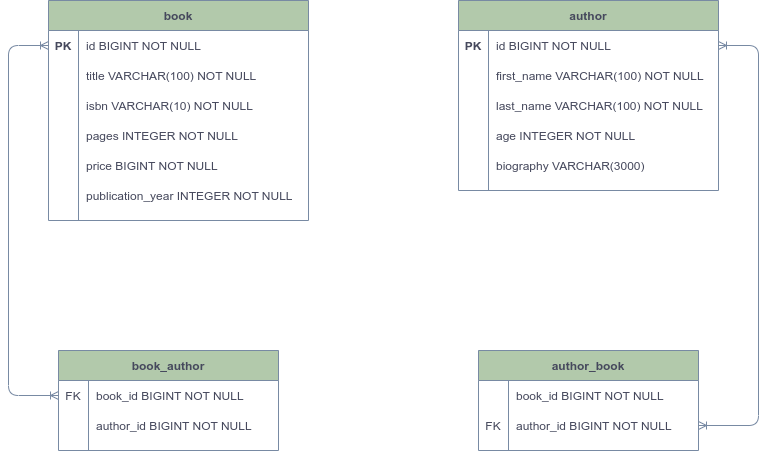

The diagram above was exported from draw.io. Its source (the exported page's mxGraphModel, read from the mxfile embedded in the PNG):
<mxGraphModel dx="1422" dy="774" grid="1" gridSize="10" guides="1" tooltips="1" connect="1" arrows="1" fold="1" page="1" pageScale="1" pageWidth="1169" pageHeight="827" math="0" shadow="0">
  <root>
    <mxCell id="0" />
    <mxCell id="1" parent="0" />
    <mxCell id="S5CamFW0g2-xa1jgUPtI-1" value="author" style="shape=table;startSize=30;container=1;collapsible=1;childLayout=tableLayout;fixedRows=1;rowLines=0;fontStyle=1;align=center;resizeLast=1;fillColor=#B2C9AB;strokeColor=#788AA3;fontColor=#46495D;" vertex="1" parent="1">
      <mxGeometry x="600" y="150" width="260" height="190" as="geometry" />
    </mxCell>
    <mxCell id="S5CamFW0g2-xa1jgUPtI-2" value="" style="shape=partialRectangle;collapsible=0;dropTarget=0;pointerEvents=0;fillColor=none;points=[[0,0.5],[1,0.5]];portConstraint=eastwest;top=0;left=0;right=0;bottom=0;strokeColor=#788AA3;fontColor=#46495D;" vertex="1" parent="S5CamFW0g2-xa1jgUPtI-1">
      <mxGeometry y="30" width="260" height="30" as="geometry" />
    </mxCell>
    <mxCell id="S5CamFW0g2-xa1jgUPtI-3" value="PK" style="shape=partialRectangle;overflow=hidden;connectable=0;fillColor=none;top=0;left=0;bottom=0;right=0;strokeColor=#788AA3;fontColor=#46495D;fontStyle=1" vertex="1" parent="S5CamFW0g2-xa1jgUPtI-2">
      <mxGeometry width="30" height="30" as="geometry" />
    </mxCell>
    <mxCell id="S5CamFW0g2-xa1jgUPtI-4" value="id BIGINT NOT NULL" style="shape=partialRectangle;overflow=hidden;connectable=0;fillColor=none;top=0;left=0;bottom=0;right=0;align=left;spacingLeft=6;strokeColor=#788AA3;fontColor=#46495D;" vertex="1" parent="S5CamFW0g2-xa1jgUPtI-2">
      <mxGeometry x="30" width="230" height="30" as="geometry" />
    </mxCell>
    <mxCell id="S5CamFW0g2-xa1jgUPtI-5" value="" style="shape=partialRectangle;collapsible=0;dropTarget=0;pointerEvents=0;fillColor=none;points=[[0,0.5],[1,0.5]];portConstraint=eastwest;top=0;left=0;right=0;bottom=0;strokeColor=#788AA3;fontColor=#46495D;" vertex="1" parent="S5CamFW0g2-xa1jgUPtI-1">
      <mxGeometry y="60" width="260" height="30" as="geometry" />
    </mxCell>
    <mxCell id="S5CamFW0g2-xa1jgUPtI-6" value="" style="shape=partialRectangle;overflow=hidden;connectable=0;fillColor=none;top=0;left=0;bottom=0;right=0;strokeColor=#788AA3;fontColor=#46495D;" vertex="1" parent="S5CamFW0g2-xa1jgUPtI-5">
      <mxGeometry width="30" height="30" as="geometry" />
    </mxCell>
    <mxCell id="S5CamFW0g2-xa1jgUPtI-7" value="first_name VARCHAR(100) NOT NULL" style="shape=partialRectangle;overflow=hidden;connectable=0;fillColor=none;top=0;left=0;bottom=0;right=0;align=left;spacingLeft=6;strokeColor=#788AA3;fontColor=#46495D;" vertex="1" parent="S5CamFW0g2-xa1jgUPtI-5">
      <mxGeometry x="30" width="230" height="30" as="geometry" />
    </mxCell>
    <mxCell id="S5CamFW0g2-xa1jgUPtI-8" value="" style="shape=partialRectangle;collapsible=0;dropTarget=0;pointerEvents=0;fillColor=none;points=[[0,0.5],[1,0.5]];portConstraint=eastwest;top=0;left=0;right=0;bottom=0;strokeColor=#788AA3;fontColor=#46495D;" vertex="1" parent="S5CamFW0g2-xa1jgUPtI-1">
      <mxGeometry y="90" width="260" height="30" as="geometry" />
    </mxCell>
    <mxCell id="S5CamFW0g2-xa1jgUPtI-9" value="" style="shape=partialRectangle;overflow=hidden;connectable=0;fillColor=none;top=0;left=0;bottom=0;right=0;strokeColor=#788AA3;fontColor=#46495D;" vertex="1" parent="S5CamFW0g2-xa1jgUPtI-8">
      <mxGeometry width="30" height="30" as="geometry" />
    </mxCell>
    <mxCell id="S5CamFW0g2-xa1jgUPtI-10" value="last_name VARCHAR(100) NOT NULL" style="shape=partialRectangle;overflow=hidden;connectable=0;fillColor=none;top=0;left=0;bottom=0;right=0;align=left;spacingLeft=6;strokeColor=#788AA3;fontColor=#46495D;" vertex="1" parent="S5CamFW0g2-xa1jgUPtI-8">
      <mxGeometry x="30" width="230" height="30" as="geometry" />
    </mxCell>
    <mxCell id="S5CamFW0g2-xa1jgUPtI-11" value="" style="shape=partialRectangle;collapsible=0;dropTarget=0;pointerEvents=0;fillColor=none;points=[[0,0.5],[1,0.5]];portConstraint=eastwest;top=0;left=0;right=0;bottom=0;strokeColor=#788AA3;fontColor=#46495D;" vertex="1" parent="S5CamFW0g2-xa1jgUPtI-1">
      <mxGeometry y="120" width="260" height="30" as="geometry" />
    </mxCell>
    <mxCell id="S5CamFW0g2-xa1jgUPtI-12" value="" style="shape=partialRectangle;overflow=hidden;connectable=0;fillColor=none;top=0;left=0;bottom=0;right=0;strokeColor=#788AA3;fontColor=#46495D;" vertex="1" parent="S5CamFW0g2-xa1jgUPtI-11">
      <mxGeometry width="30" height="30" as="geometry" />
    </mxCell>
    <mxCell id="S5CamFW0g2-xa1jgUPtI-13" value="age INTEGER NOT NULL" style="shape=partialRectangle;overflow=hidden;connectable=0;fillColor=none;top=0;left=0;bottom=0;right=0;align=left;spacingLeft=6;strokeColor=#788AA3;fontColor=#46495D;" vertex="1" parent="S5CamFW0g2-xa1jgUPtI-11">
      <mxGeometry x="30" width="230" height="30" as="geometry" />
    </mxCell>
    <mxCell id="S5CamFW0g2-xa1jgUPtI-14" value="" style="shape=partialRectangle;collapsible=0;dropTarget=0;pointerEvents=0;fillColor=none;points=[[0,0.5],[1,0.5]];portConstraint=eastwest;top=0;left=0;right=0;bottom=0;strokeColor=#788AA3;fontColor=#46495D;" vertex="1" parent="S5CamFW0g2-xa1jgUPtI-1">
      <mxGeometry y="150" width="260" height="30" as="geometry" />
    </mxCell>
    <mxCell id="S5CamFW0g2-xa1jgUPtI-15" value="" style="shape=partialRectangle;overflow=hidden;connectable=0;fillColor=none;top=0;left=0;bottom=0;right=0;strokeColor=#788AA3;fontColor=#46495D;" vertex="1" parent="S5CamFW0g2-xa1jgUPtI-14">
      <mxGeometry width="30" height="30" as="geometry" />
    </mxCell>
    <mxCell id="S5CamFW0g2-xa1jgUPtI-16" value="biography VARCHAR(3000)" style="shape=partialRectangle;overflow=hidden;connectable=0;fillColor=none;top=0;left=0;bottom=0;right=0;align=left;spacingLeft=6;strokeColor=#788AA3;fontColor=#46495D;" vertex="1" parent="S5CamFW0g2-xa1jgUPtI-14">
      <mxGeometry x="30" width="230" height="30" as="geometry" />
    </mxCell>
    <mxCell id="S5CamFW0g2-xa1jgUPtI-17" value="book" style="shape=table;startSize=30;container=1;collapsible=1;childLayout=tableLayout;fixedRows=1;rowLines=0;fontStyle=1;align=center;resizeLast=1;fillColor=#B2C9AB;strokeColor=#788AA3;fontColor=#46495D;" vertex="1" parent="1">
      <mxGeometry x="190" y="150" width="260" height="220" as="geometry" />
    </mxCell>
    <mxCell id="S5CamFW0g2-xa1jgUPtI-18" value="" style="shape=partialRectangle;collapsible=0;dropTarget=0;pointerEvents=0;fillColor=none;points=[[0,0.5],[1,0.5]];portConstraint=eastwest;top=0;left=0;right=0;bottom=0;strokeColor=#788AA3;fontColor=#46495D;" vertex="1" parent="S5CamFW0g2-xa1jgUPtI-17">
      <mxGeometry y="30" width="260" height="30" as="geometry" />
    </mxCell>
    <mxCell id="S5CamFW0g2-xa1jgUPtI-19" value="PK" style="shape=partialRectangle;overflow=hidden;connectable=0;fillColor=none;top=0;left=0;bottom=0;right=0;strokeColor=#788AA3;fontColor=#46495D;fontStyle=1" vertex="1" parent="S5CamFW0g2-xa1jgUPtI-18">
      <mxGeometry width="30" height="30" as="geometry" />
    </mxCell>
    <mxCell id="S5CamFW0g2-xa1jgUPtI-20" value="id BIGINT NOT NULL" style="shape=partialRectangle;overflow=hidden;connectable=0;fillColor=none;top=0;left=0;bottom=0;right=0;align=left;spacingLeft=6;strokeColor=#788AA3;fontColor=#46495D;" vertex="1" parent="S5CamFW0g2-xa1jgUPtI-18">
      <mxGeometry x="30" width="230" height="30" as="geometry" />
    </mxCell>
    <mxCell id="S5CamFW0g2-xa1jgUPtI-21" value="" style="shape=partialRectangle;collapsible=0;dropTarget=0;pointerEvents=0;fillColor=none;points=[[0,0.5],[1,0.5]];portConstraint=eastwest;top=0;left=0;right=0;bottom=0;strokeColor=#788AA3;fontColor=#46495D;" vertex="1" parent="S5CamFW0g2-xa1jgUPtI-17">
      <mxGeometry y="60" width="260" height="30" as="geometry" />
    </mxCell>
    <mxCell id="S5CamFW0g2-xa1jgUPtI-22" value="" style="shape=partialRectangle;overflow=hidden;connectable=0;fillColor=none;top=0;left=0;bottom=0;right=0;strokeColor=#788AA3;fontColor=#46495D;" vertex="1" parent="S5CamFW0g2-xa1jgUPtI-21">
      <mxGeometry width="30" height="30" as="geometry" />
    </mxCell>
    <mxCell id="S5CamFW0g2-xa1jgUPtI-23" value="title VARCHAR(100) NOT NULL" style="shape=partialRectangle;overflow=hidden;connectable=0;fillColor=none;top=0;left=0;bottom=0;right=0;align=left;spacingLeft=6;strokeColor=#788AA3;fontColor=#46495D;" vertex="1" parent="S5CamFW0g2-xa1jgUPtI-21">
      <mxGeometry x="30" width="230" height="30" as="geometry" />
    </mxCell>
    <mxCell id="S5CamFW0g2-xa1jgUPtI-24" value="" style="shape=partialRectangle;collapsible=0;dropTarget=0;pointerEvents=0;fillColor=none;points=[[0,0.5],[1,0.5]];portConstraint=eastwest;top=0;left=0;right=0;bottom=0;strokeColor=#788AA3;fontColor=#46495D;" vertex="1" parent="S5CamFW0g2-xa1jgUPtI-17">
      <mxGeometry y="90" width="260" height="30" as="geometry" />
    </mxCell>
    <mxCell id="S5CamFW0g2-xa1jgUPtI-25" value="" style="shape=partialRectangle;overflow=hidden;connectable=0;fillColor=none;top=0;left=0;bottom=0;right=0;strokeColor=#788AA3;fontColor=#46495D;" vertex="1" parent="S5CamFW0g2-xa1jgUPtI-24">
      <mxGeometry width="30" height="30" as="geometry" />
    </mxCell>
    <mxCell id="S5CamFW0g2-xa1jgUPtI-26" value="isbn VARCHAR(10) NOT NULL" style="shape=partialRectangle;overflow=hidden;connectable=0;fillColor=none;top=0;left=0;bottom=0;right=0;align=left;spacingLeft=6;strokeColor=#788AA3;fontColor=#46495D;" vertex="1" parent="S5CamFW0g2-xa1jgUPtI-24">
      <mxGeometry x="30" width="230" height="30" as="geometry" />
    </mxCell>
    <mxCell id="S5CamFW0g2-xa1jgUPtI-27" value="" style="shape=partialRectangle;collapsible=0;dropTarget=0;pointerEvents=0;fillColor=none;points=[[0,0.5],[1,0.5]];portConstraint=eastwest;top=0;left=0;right=0;bottom=0;strokeColor=#788AA3;fontColor=#46495D;" vertex="1" parent="S5CamFW0g2-xa1jgUPtI-17">
      <mxGeometry y="120" width="260" height="30" as="geometry" />
    </mxCell>
    <mxCell id="S5CamFW0g2-xa1jgUPtI-28" value="" style="shape=partialRectangle;overflow=hidden;connectable=0;fillColor=none;top=0;left=0;bottom=0;right=0;strokeColor=#788AA3;fontColor=#46495D;" vertex="1" parent="S5CamFW0g2-xa1jgUPtI-27">
      <mxGeometry width="30" height="30" as="geometry" />
    </mxCell>
    <mxCell id="S5CamFW0g2-xa1jgUPtI-29" value="pages INTEGER NOT NULL" style="shape=partialRectangle;overflow=hidden;connectable=0;fillColor=none;top=0;left=0;bottom=0;right=0;align=left;spacingLeft=6;strokeColor=#788AA3;fontColor=#46495D;" vertex="1" parent="S5CamFW0g2-xa1jgUPtI-27">
      <mxGeometry x="30" width="230" height="30" as="geometry" />
    </mxCell>
    <mxCell id="S5CamFW0g2-xa1jgUPtI-30" value="" style="shape=partialRectangle;collapsible=0;dropTarget=0;pointerEvents=0;fillColor=none;points=[[0,0.5],[1,0.5]];portConstraint=eastwest;top=0;left=0;right=0;bottom=0;strokeColor=#788AA3;fontColor=#46495D;" vertex="1" parent="S5CamFW0g2-xa1jgUPtI-17">
      <mxGeometry y="150" width="260" height="30" as="geometry" />
    </mxCell>
    <mxCell id="S5CamFW0g2-xa1jgUPtI-31" value="" style="shape=partialRectangle;overflow=hidden;connectable=0;fillColor=none;top=0;left=0;bottom=0;right=0;strokeColor=#788AA3;fontColor=#46495D;" vertex="1" parent="S5CamFW0g2-xa1jgUPtI-30">
      <mxGeometry width="30" height="30" as="geometry" />
    </mxCell>
    <mxCell id="S5CamFW0g2-xa1jgUPtI-32" value="price BIGINT NOT NULL" style="shape=partialRectangle;overflow=hidden;connectable=0;fillColor=none;top=0;left=0;bottom=0;right=0;align=left;spacingLeft=6;strokeColor=#788AA3;fontColor=#46495D;" vertex="1" parent="S5CamFW0g2-xa1jgUPtI-30">
      <mxGeometry x="30" width="230" height="30" as="geometry" />
    </mxCell>
    <mxCell id="S5CamFW0g2-xa1jgUPtI-33" value="" style="shape=partialRectangle;collapsible=0;dropTarget=0;pointerEvents=0;fillColor=none;points=[[0,0.5],[1,0.5]];portConstraint=eastwest;top=0;left=0;right=0;bottom=0;strokeColor=#788AA3;fontColor=#46495D;" vertex="1" parent="S5CamFW0g2-xa1jgUPtI-17">
      <mxGeometry y="180" width="260" height="30" as="geometry" />
    </mxCell>
    <mxCell id="S5CamFW0g2-xa1jgUPtI-34" value="" style="shape=partialRectangle;overflow=hidden;connectable=0;fillColor=none;top=0;left=0;bottom=0;right=0;strokeColor=#788AA3;fontColor=#46495D;" vertex="1" parent="S5CamFW0g2-xa1jgUPtI-33">
      <mxGeometry width="30" height="30" as="geometry" />
    </mxCell>
    <mxCell id="S5CamFW0g2-xa1jgUPtI-35" value="publication_year INTEGER NOT NULL" style="shape=partialRectangle;overflow=hidden;connectable=0;fillColor=none;top=0;left=0;bottom=0;right=0;align=left;spacingLeft=6;strokeColor=#788AA3;fontColor=#46495D;" vertex="1" parent="S5CamFW0g2-xa1jgUPtI-33">
      <mxGeometry x="30" width="230" height="30" as="geometry" />
    </mxCell>
    <mxCell id="S5CamFW0g2-xa1jgUPtI-36" value="book_author" style="shape=table;startSize=30;container=1;collapsible=1;childLayout=tableLayout;fixedRows=1;rowLines=0;fontStyle=1;align=center;resizeLast=1;fillColor=#B2C9AB;strokeColor=#788AA3;fontColor=#46495D;" vertex="1" parent="1">
      <mxGeometry x="200" y="500" width="220" height="100" as="geometry" />
    </mxCell>
    <mxCell id="S5CamFW0g2-xa1jgUPtI-37" value="" style="shape=partialRectangle;collapsible=0;dropTarget=0;pointerEvents=0;fillColor=none;points=[[0,0.5],[1,0.5]];portConstraint=eastwest;top=0;left=0;right=0;bottom=0;strokeColor=#788AA3;fontColor=#46495D;" vertex="1" parent="S5CamFW0g2-xa1jgUPtI-36">
      <mxGeometry y="30" width="220" height="30" as="geometry" />
    </mxCell>
    <mxCell id="S5CamFW0g2-xa1jgUPtI-38" value="FK" style="shape=partialRectangle;overflow=hidden;connectable=0;fillColor=none;top=0;left=0;bottom=0;right=0;strokeColor=#788AA3;fontColor=#46495D;" vertex="1" parent="S5CamFW0g2-xa1jgUPtI-37">
      <mxGeometry width="30" height="30" as="geometry" />
    </mxCell>
    <mxCell id="S5CamFW0g2-xa1jgUPtI-39" value="book_id BIGINT NOT NULL" style="shape=partialRectangle;overflow=hidden;connectable=0;fillColor=none;top=0;left=0;bottom=0;right=0;align=left;spacingLeft=6;strokeColor=#788AA3;fontColor=#46495D;" vertex="1" parent="S5CamFW0g2-xa1jgUPtI-37">
      <mxGeometry x="30" width="190" height="30" as="geometry" />
    </mxCell>
    <mxCell id="S5CamFW0g2-xa1jgUPtI-40" value="" style="shape=partialRectangle;collapsible=0;dropTarget=0;pointerEvents=0;fillColor=none;points=[[0,0.5],[1,0.5]];portConstraint=eastwest;top=0;left=0;right=0;bottom=0;strokeColor=#788AA3;fontColor=#46495D;" vertex="1" parent="S5CamFW0g2-xa1jgUPtI-36">
      <mxGeometry y="60" width="220" height="30" as="geometry" />
    </mxCell>
    <mxCell id="S5CamFW0g2-xa1jgUPtI-41" value="" style="shape=partialRectangle;overflow=hidden;connectable=0;fillColor=none;top=0;left=0;bottom=0;right=0;strokeColor=#788AA3;fontColor=#46495D;" vertex="1" parent="S5CamFW0g2-xa1jgUPtI-40">
      <mxGeometry width="30" height="30" as="geometry" />
    </mxCell>
    <mxCell id="S5CamFW0g2-xa1jgUPtI-42" value="author_id BIGINT NOT NULL" style="shape=partialRectangle;overflow=hidden;connectable=0;fillColor=none;top=0;left=0;bottom=0;right=0;align=left;spacingLeft=6;strokeColor=#788AA3;fontColor=#46495D;" vertex="1" parent="S5CamFW0g2-xa1jgUPtI-40">
      <mxGeometry x="30" width="190" height="30" as="geometry" />
    </mxCell>
    <mxCell id="S5CamFW0g2-xa1jgUPtI-43" value="" style="edgeStyle=orthogonalEdgeStyle;fontSize=12;html=1;endArrow=ERoneToMany;startArrow=ERoneToMany;fontColor=#46495D;strokeColor=#788AA3;fillColor=#B2C9AB;exitX=0;exitY=0.5;exitDx=0;exitDy=0;entryX=0;entryY=0.5;entryDx=0;entryDy=0;" edge="1" parent="1" source="S5CamFW0g2-xa1jgUPtI-37" target="S5CamFW0g2-xa1jgUPtI-18">
      <mxGeometry width="100" height="100" relative="1" as="geometry">
        <mxPoint x="510" y="440" as="sourcePoint" />
        <mxPoint x="310" y="390" as="targetPoint" />
        <Array as="points">
          <mxPoint x="150" y="545" />
          <mxPoint x="150" y="195" />
        </Array>
      </mxGeometry>
    </mxCell>
    <mxCell id="S5CamFW0g2-xa1jgUPtI-45" value="author_book" style="shape=table;startSize=30;container=1;collapsible=1;childLayout=tableLayout;fixedRows=1;rowLines=0;fontStyle=1;align=center;resizeLast=1;fillColor=#B2C9AB;strokeColor=#788AA3;fontColor=#46495D;" vertex="1" parent="1">
      <mxGeometry x="620" y="500" width="220" height="100" as="geometry" />
    </mxCell>
    <mxCell id="S5CamFW0g2-xa1jgUPtI-46" value="" style="shape=partialRectangle;collapsible=0;dropTarget=0;pointerEvents=0;fillColor=none;points=[[0,0.5],[1,0.5]];portConstraint=eastwest;top=0;left=0;right=0;bottom=0;strokeColor=#788AA3;fontColor=#46495D;" vertex="1" parent="S5CamFW0g2-xa1jgUPtI-45">
      <mxGeometry y="30" width="220" height="30" as="geometry" />
    </mxCell>
    <mxCell id="S5CamFW0g2-xa1jgUPtI-47" value="" style="shape=partialRectangle;overflow=hidden;connectable=0;fillColor=none;top=0;left=0;bottom=0;right=0;strokeColor=#788AA3;fontColor=#46495D;" vertex="1" parent="S5CamFW0g2-xa1jgUPtI-46">
      <mxGeometry width="30" height="30" as="geometry" />
    </mxCell>
    <mxCell id="S5CamFW0g2-xa1jgUPtI-48" value="book_id BIGINT NOT NULL" style="shape=partialRectangle;overflow=hidden;connectable=0;fillColor=none;top=0;left=0;bottom=0;right=0;align=left;spacingLeft=6;strokeColor=#788AA3;fontColor=#46495D;" vertex="1" parent="S5CamFW0g2-xa1jgUPtI-46">
      <mxGeometry x="30" width="190" height="30" as="geometry" />
    </mxCell>
    <mxCell id="S5CamFW0g2-xa1jgUPtI-49" value="" style="shape=partialRectangle;collapsible=0;dropTarget=0;pointerEvents=0;fillColor=none;points=[[0,0.5],[1,0.5]];portConstraint=eastwest;top=0;left=0;right=0;bottom=0;strokeColor=#788AA3;fontColor=#46495D;" vertex="1" parent="S5CamFW0g2-xa1jgUPtI-45">
      <mxGeometry y="60" width="220" height="30" as="geometry" />
    </mxCell>
    <mxCell id="S5CamFW0g2-xa1jgUPtI-50" value="FK" style="shape=partialRectangle;overflow=hidden;connectable=0;fillColor=none;top=0;left=0;bottom=0;right=0;strokeColor=#788AA3;fontColor=#46495D;" vertex="1" parent="S5CamFW0g2-xa1jgUPtI-49">
      <mxGeometry width="30" height="30" as="geometry" />
    </mxCell>
    <mxCell id="S5CamFW0g2-xa1jgUPtI-51" value="author_id BIGINT NOT NULL" style="shape=partialRectangle;overflow=hidden;connectable=0;fillColor=none;top=0;left=0;bottom=0;right=0;align=left;spacingLeft=6;strokeColor=#788AA3;fontColor=#46495D;" vertex="1" parent="S5CamFW0g2-xa1jgUPtI-49">
      <mxGeometry x="30" width="190" height="30" as="geometry" />
    </mxCell>
    <mxCell id="S5CamFW0g2-xa1jgUPtI-52" value="" style="edgeStyle=orthogonalEdgeStyle;fontSize=12;html=1;endArrow=ERoneToMany;startArrow=ERoneToMany;fontColor=#46495D;strokeColor=#788AA3;fillColor=#B2C9AB;entryX=1;entryY=0.5;entryDx=0;entryDy=0;exitX=1;exitY=0.5;exitDx=0;exitDy=0;" edge="1" parent="1" source="S5CamFW0g2-xa1jgUPtI-49" target="S5CamFW0g2-xa1jgUPtI-2">
      <mxGeometry width="100" height="100" relative="1" as="geometry">
        <mxPoint x="900" y="470" as="sourcePoint" />
        <mxPoint x="1000" y="370" as="targetPoint" />
        <Array as="points">
          <mxPoint x="900" y="575" />
          <mxPoint x="900" y="195" />
        </Array>
      </mxGeometry>
    </mxCell>
  </root>
</mxGraphModel>